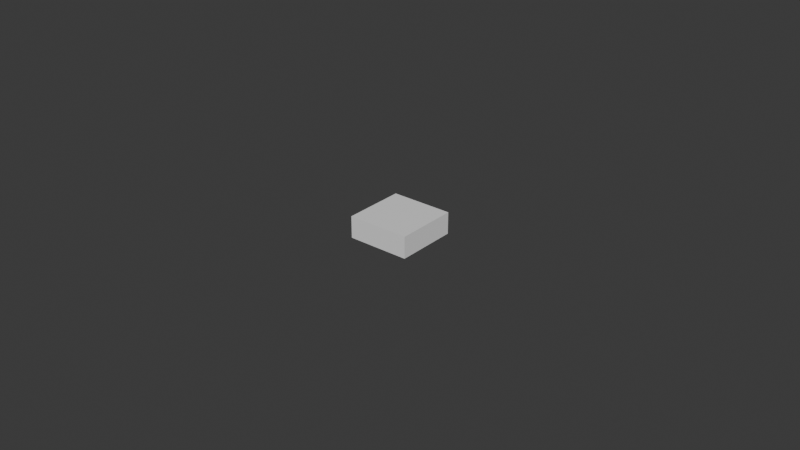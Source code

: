 # Source: magnet-test.blend  (saved by Blender 4.4.32; exported with 4.5.12 LTS)
import bpy
from mathutils import Matrix  # noqa: F401  (used for matrix-valued properties, if any)

bpy.ops.wm.read_factory_settings(use_empty=True)
scene = bpy.context.scene
scene.name = 'Scene'

# ---- collections
col_collection = bpy.data.collections.new('Collection'); scene.collection.children.link(col_collection)

# ---- world
world_world = bpy.data.worlds.new('World'); scene.world = world_world
world_world.use_nodes = True; world_world.node_tree.nodes.clear()
_N = world_world.node_tree.nodes; _L = world_world.node_tree.links
n0 = _N.new('ShaderNodeOutputWorld'); n0.name = 'World Output'; n0.location = (300, 300)
n1 = _N.new('ShaderNodeBackground'); n1.name = 'Background'; n1.location = (10, 300)
n1.inputs[0].default_value = (0.05088, 0.05088, 0.05088, 1.0)
_L.new(n1.outputs[0], n0.inputs[0])
n0.is_active_output = True
world_world.color = (0.05088, 0.05088, 0.05088)
world_world.sun_shadow_jitter_overblur = 0.0

# ---- meshes
me_plane = bpy.data.meshes.new('Plane')
me_plane.from_pydata([(-0.99, -0.9823, 0.0008), (-0.9907, -0.9824, 0.0008), (-0.9915, -0.9825, 0.0008), (-0.9922, -0.9827, 0.0008), (-0.9929, -0.9829, 0.0008), (-0.9936, -0.9833, 0.0008), (-0.9943, -0.9836, 0.0008), (-0.9949, -0.9841, 0.0008), (-0.9954, -0.9846, 0.0008), (-0.9959, -0.9851, 0.0008), (-0.9964, -0.9857, 0.0008), (-0.9967, -0.9864, 0.0008), (-0.9971, -0.9871, 0.0008), (-0.9973, -0.9878, 0.0008), (-0.9975, -0.9885, 0.0008), (-0.9976, -0.9893, 0.0008), (-0.9977, -0.99, 0.0008), (-0.9976, -0.9907, 0.0008), (-0.9975, -0.9915, 0.0008), (-0.9973, -0.9922, 0.0008), (-0.9971, -0.9929, 0.0008), (-0.9967, -0.9936, 0.0008), (-0.9964, -0.9943, 0.0008), (-0.9959, -0.9949, 0.0008), (-0.9954, -0.9954, 0.0008), (-0.9949, -0.9959, 0.0008), (-0.9943, -0.9964, 0.0008), (-0.9936, -0.9967, 0.0008), (-0.9929, -0.9971, 0.0008), (-0.9922, -0.9973, 0.0008), (-0.9915, -0.9975, 0.0008), (-0.9907, -0.9976, 0.0008), (-0.99, -0.9977, 0.0008), (-0.9893, -0.9976, 0.0008), (-0.9885, -0.9975, 0.0008), (-0.9878, -0.9973, 0.0008), (-0.9871, -0.9971, 0.0008), (-0.9864, -0.9967, 0.0008), (-0.9857, -0.9964, 0.0008), (-0.9851, -0.9959, 0.0008), (-0.9846, -0.9954, 0.0008), (-0.9841, -0.9949, 0.0008), (-0.9836, -0.9943, 0.0008), (-0.9833, -0.9936, 0.0008), (-0.9829, -0.9929, 0.0008), (-0.9827, -0.9922, 0.0008), (-0.9825, -0.9915, 0.0008), (-0.9824, -0.9907, 0.0008), (-0.9823, -0.99, 0.0008), (-0.9824, -0.9893, 0.0008), (-0.9825, -0.9885, 0.0008), (-0.9827, -0.9878, 0.0008), (-0.9829, -0.9871, 0.0008), (-0.9833, -0.9864, 0.0008), (-0.9836, -0.9857, 0.0008), (-0.9841, -0.9851, 0.0008), (-0.9846, -0.9846, 0.0008), (-0.9851, -0.9841, 0.0008), (-0.9857, -0.9836, 0.0008), (-0.9864, -0.9833, 0.0008), (-0.9871, -0.9829, 0.0008), (-0.9878, -0.9827, 0.0008), (-0.9885, -0.9825, 0.0008), (-0.9893, -0.9824, 0.0008), (-0.9907, -0.9824, 0.004), (-0.99, -0.9823, 0.004), (-0.9915, -0.9825, 0.004), (-0.9922, -0.9827, 0.004), (-0.9929, -0.9829, 0.004), (-0.9936, -0.9833, 0.004), (-0.9943, -0.9836, 0.004), (-0.9949, -0.9841, 0.004), (-0.9954, -0.9846, 0.004), (-0.9959, -0.9851, 0.004), (-0.9964, -0.9857, 0.004), (-0.9967, -0.9864, 0.004), (-0.9971, -0.9871, 0.004), (-0.9973, -0.9878, 0.004), (-0.9975, -0.9885, 0.004), (-0.9976, -0.9893, 0.004), (-0.9977, -0.99, 0.004), (-0.9976, -0.9907, 0.004), (-0.9975, -0.9915, 0.004), (-0.9973, -0.9922, 0.004), (-0.9971, -0.9929, 0.004), (-0.9967, -0.9936, 0.004), (-0.9964, -0.9943, 0.004), (-0.9959, -0.9949, 0.004), (-0.9954, -0.9954, 0.004), (-0.9949, -0.9959, 0.004), (-0.9943, -0.9964, 0.004), (-0.9936, -0.9967, 0.004), (-0.9929, -0.9971, 0.004), (-0.9922, -0.9973, 0.004), (-0.9915, -0.9975, 0.004), (-0.9907, -0.9976, 0.004), (-0.99, -0.9977, 0.004), (-0.9893, -0.9976, 0.004), (-0.9885, -0.9975, 0.004), (-0.9878, -0.9973, 0.004), (-0.9871, -0.9971, 0.004), (-0.9864, -0.9967, 0.004), (-0.9857, -0.9964, 0.004), (-0.9851, -0.9959, 0.004), (-0.9846, -0.9954, 0.004), (-0.9841, -0.9949, 0.004), (-0.9836, -0.9943, 0.004), (-0.9833, -0.9936, 0.004), (-0.9829, -0.9929, 0.004), (-0.9827, -0.9922, 0.004), (-0.9825, -0.9915, 0.004), (-0.9824, -0.9907, 0.004), (-0.9823, -0.99, 0.004), (-0.9824, -0.9893, 0.004), (-0.9825, -0.9885, 0.004), (-0.9827, -0.9878, 0.004), (-0.9829, -0.9871, 0.004), (-0.9833, -0.9864, 0.004), (-0.9836, -0.9857, 0.004), (-0.9841, -0.9851, 0.004), (-0.9846, -0.9846, 0.004), (-0.9851, -0.9841, 0.004), (-0.9857, -0.9836, 0.004), (-0.9864, -0.9833, 0.004), (-0.9871, -0.9829, 0.004), (-0.9878, -0.9827, 0.004), (-0.9885, -0.9825, 0.004), (-0.9893, -0.9824, 0.004), (-1.0, -1.0, 0.0), (-0.98, -1.0, 0.0), (-1.0, -0.98, 0.0), (-0.98, -0.98, 0.0), (-1.0, -0.98, 0.007), (-1.0, -1.0, 0.007), (-0.98, -1.0, 0.007), (-0.98, -0.98, 0.007)], [], [(1, 2, 3, 4, 5, 6, 7, 8, 9, 10, 11, 12, 13, 14, 15, 16, 17, 18, 19, 20, 21, 22, 23, 24, 25, 26, 27, 28, 29, 30, 31, 32, 33, 34, 35, 36, 37, 38, 39, 40, 41, 42, 43, 44, 45, 46, 47, 48, 49, 50, 51, 52, 53, 54, 55, 56, 57, 58, 59, 60, 61, 62, 63, 0), (64, 65, 127, 126, 125, 124, 123, 122, 121, 120, 119, 118, 117, 116, 115, 114, 113, 112, 111, 110, 109, 108, 107, 106, 105, 104, 103, 102, 101, 100, 99, 98, 97, 96, 95, 94, 93, 92, 91, 90, 89, 88, 87, 86, 85, 84, 83, 82, 81, 80, 79, 78, 77, 76, 75, 74, 73, 72, 71, 70, 69, 68, 67, 66), (48, 112, 113, 49), (22, 86, 87, 23), (49, 113, 114, 50), (23, 87, 88, 24), (50, 114, 115, 51), (24, 88, 89, 25), (51, 115, 116, 52), (25, 89, 90, 26), (52, 116, 117, 53), (26, 90, 91, 27), (0, 65, 64, 1), (53, 117, 118, 54), (27, 91, 92, 28), (1, 64, 66, 2), (54, 118, 119, 55), (28, 92, 93, 29), (2, 66, 67, 3), (55, 119, 120, 56), (29, 93, 94, 30), (3, 67, 68, 4), (56, 120, 121, 57), (30, 94, 95, 31), (4, 68, 69, 5), (57, 121, 122, 58), (31, 95, 96, 32), (5, 69, 70, 6), (58, 122, 123, 59), (32, 96, 97, 33), (6, 70, 71, 7), (59, 123, 124, 60), (33, 97, 98, 34), (7, 71, 72, 8), (60, 124, 125, 61), (34, 98, 99, 35), (8, 72, 73, 9), (61, 125, 126, 62), (35, 99, 100, 36), (9, 73, 74, 10), (62, 126, 127, 63), (36, 100, 101, 37), (10, 74, 75, 11), (63, 127, 65, 0), (37, 101, 102, 38), (11, 75, 76, 12), (38, 102, 103, 39), (12, 76, 77, 13), (39, 103, 104, 40), (13, 77, 78, 14), (40, 104, 105, 41), (14, 78, 79, 15), (41, 105, 106, 42), (15, 79, 80, 16), (42, 106, 107, 43), (16, 80, 81, 17), (43, 107, 108, 44), (17, 81, 82, 18), (44, 108, 109, 45), (18, 82, 83, 19), (45, 109, 110, 46), (19, 83, 84, 20), (46, 110, 111, 47), (20, 84, 85, 21), (47, 111, 112, 48), (21, 85, 86, 22), (128, 130, 131, 129), (133, 134, 135, 132), (131, 130, 132, 135), (128, 129, 134, 133), (129, 131, 135, 134), (130, 128, 133, 132)])
_uv = me_plane.uv_layers.new(name='UVMap')
_uv.uv.foreach_set('vector', [0.0, 0.0, 0.0, 0.0, 0.0, 0.0, 0.0, 0.0, 0.0, 0.0, 0.0, 0.0, 0.0, 0.0, 0.0, 0.0, 0.0, 0.0, 0.0, 0.0, 0.0, 0.0, 0.0, 0.0, 0.0, 0.0, 0.0, 0.0, 0.0, 0.0, 0.0, 0.0, 0.0, 0.0, 0.0, 0.0, 0.0, 0.0, 0.0, 0.0, 0.0, 0.0, 0.0, 0.0, 0.0, 0.0, 0.0, 0.0, 0.0, 0.0, 0.0, 0.0, 0.0, 0.0, 0.0, 0.0, 0.0, 0.0, 0.0, 0.0, 0.0, 0.0, 0.0, 0.0, 0.0, 0.0, 0.0, 0.0, 0.0, 0.0, 0.0, 0.0, 0.0, 0.0, 0.0, 0.0, 0.0, 0.0, 0.0, 0.0, 0.0, 0.0, 0.0, 0.0, 0.0, 0.0, 0.0, 0.0, 0.0, 0.0, 0.0, 0.0, 0.0, 0.0, 0.0, 0.0, 0.0, 0.0, 0.0, 0.0, 0.0, 0.0, 0.0, 0.0, 0.0, 0.0, 0.0, 0.0, 0.0, 0.0, 0.0, 0.0, 0.0, 0.0, 0.0, 0.0, 0.0, 0.0, 0.0, 0.0, 0.0, 0.0, 0.0, 0.0, 0.0, 0.0, 0.0, 0.0, 0.0, 0.0, 0.0, 0.0, 0.0, 0.0, 0.0, 0.0, 0.0, 0.0, 0.0, 0.0, 0.0, 0.0, 0.0, 0.0, 0.0, 0.0, 0.0, 0.0, 0.0, 0.0, 0.0, 0.0, 0.0, 0.0, 0.0, 0.0, 0.0, 0.0, 0.0, 0.0, 0.0, 0.0, 0.0, 0.0, 0.0, 0.0, 0.0, 0.0, 0.0, 0.0, 0.0, 0.0, 0.0, 0.0, 0.0, 0.0, 0.0, 0.0, 0.0, 0.0, 0.0, 0.0, 0.0, 0.0, 0.0, 0.0, 0.0, 0.0, 0.0, 0.0, 0.0, 0.0, 0.0, 0.0, 0.0, 0.0, 0.0, 0.0, 0.0, 0.0, 0.0, 0.0, 0.0, 0.0, 0.0, 0.0, 0.0, 0.0, 0.0, 0.0, 0.0, 0.0, 0.0, 0.0, 0.0, 0.0, 0.0, 0.0, 0.0, 0.0, 0.0, 0.0, 0.0, 0.0, 0.0, 0.0, 0.0, 0.0, 0.0, 0.0, 0.0, 0.0, 0.0, 0.0, 0.0, 0.0, 0.0, 0.0, 0.0, 0.0, 0.0, 0.0, 0.0, 0.0, 0.0, 0.0, 0.0, 0.0, 0.0, 0.0, 0.0, 0.0, 0.0, 0.0, 0.0, 0.0, 0.0, 0.0, 0.0, 0.0, 0.0, 0.0, 0.0, 0.0, 0.0, 0.0, 0.0, 0.0, 0.0, 0.0, 0.0, 0.0, 0.0, 0.0, 0.0, 0.0, 0.0, 0.0, 0.0, 0.0, 0.0, 0.0, 0.0, 0.0, 0.0, 0.0, 0.0, 0.0, 0.0, 0.0, 0.0, 0.0, 0.0, 0.0, 0.0, 0.0, 0.0, 0.0, 0.0, 0.0, 0.0, 0.0, 0.0, 0.0, 0.0, 0.0, 0.0, 0.0, 0.0, 0.0, 0.0, 0.0, 0.0, 0.0, 0.0, 0.0, 0.0, 0.0, 0.0, 0.0, 0.0, 0.0, 0.0, 0.0, 0.0, 0.0, 0.0, 0.0, 0.0, 0.0, 0.0, 0.0, 0.0, 0.0, 0.0, 0.0, 0.0, 0.0, 0.0, 0.0, 0.0, 0.0, 0.0, 0.0, 0.0, 0.0, 0.0, 0.0, 0.0, 0.0, 0.0, 0.0, 0.0, 0.0, 0.0, 0.0, 0.0, 0.0, 0.0, 0.0, 0.0, 0.0, 0.0, 0.0, 0.0, 0.0, 0.0, 0.0, 0.0, 0.0, 0.0, 0.0, 0.0, 0.0, 0.0, 0.0, 0.0, 0.0, 0.0, 0.0, 0.0, 0.0, 0.0, 0.0, 0.0, 0.0, 0.0, 0.0, 0.0, 0.0, 0.0, 0.0, 0.0, 0.0, 0.0, 0.0, 0.0, 0.0, 0.0, 0.0, 0.0, 0.0, 0.0, 0.0, 0.0, 0.0, 0.0, 0.0, 0.0, 0.0, 0.0, 0.0, 0.0, 0.0, 0.0, 0.0, 0.0, 0.0, 0.0, 0.0, 0.0, 0.0, 0.0, 0.0, 0.0, 0.0, 0.0, 0.0, 0.0, 0.0, 0.0, 0.0, 0.0, 0.0, 0.0, 0.0, 0.0, 0.0, 0.0, 0.0, 0.0, 0.0, 0.0, 0.0, 0.0, 0.0, 0.0, 0.0, 0.0, 0.0, 0.0, 0.0, 0.0, 0.0, 0.0, 0.0, 0.0, 0.0, 0.0, 0.0, 0.0, 0.0, 0.0, 0.0, 0.0, 0.0, 0.0, 0.0, 0.0, 0.0, 0.0, 0.0, 0.0, 0.0, 0.0, 0.0, 0.0, 0.0, 0.0, 0.0, 0.0, 0.0, 0.0, 0.0, 0.0, 0.0, 0.0, 0.0, 0.0, 0.0, 0.0, 0.0, 0.0, 0.0, 0.0, 0.0, 0.0, 0.0, 0.0, 0.0, 0.0, 0.0, 0.0, 0.0, 0.0, 0.0, 0.0, 0.0, 0.0, 0.0, 0.0, 0.0, 0.0, 0.0, 0.0, 0.0, 0.0, 0.0, 0.0, 0.0, 0.0, 0.0, 0.0, 0.0, 0.0, 0.0, 0.0, 0.0, 0.0, 0.0, 0.0, 0.0, 0.0, 0.0, 0.0, 0.0, 0.0, 0.0, 0.0, 0.0, 0.0, 0.0, 0.0, 0.0, 0.0, 0.0, 0.0, 0.0, 0.0, 0.0, 0.0, 0.0, 0.0, 0.0, 0.0, 0.0, 0.0, 0.0, 0.0, 0.0, 0.0, 0.0, 0.0, 0.0, 0.0, 0.0, 0.0, 0.0, 0.0, 0.0, 0.0, 0.0, 0.0, 0.0, 0.0, 0.0, 0.0, 0.0, 0.0, 0.0, 0.0, 0.0, 0.0, 0.0, 0.0, 0.0, 0.0, 0.0, 0.0, 0.0, 0.0, 0.0, 0.0, 0.0, 0.0, 0.0, 0.0, 0.0, 0.0, 0.0, 0.0, 0.0, 0.0, 0.0, 0.0, 0.0, 0.0, 0.0, 0.0, 0.0, 0.0, 0.0, 0.0, 0.0, 0.0, 0.0, 0.0, 0.0, 0.0, 0.0, 0.0, 0.0, 0.0, 0.0, 0.0, 0.0, 0.0, 0.0, 0.0, 0.0, 0.0, 0.0, 0.0, 0.0, 0.0, 0.0, 0.0, 0.0, 0.0, 0.0, 0.0, 0.0, 0.0, 0.0, 0.0, 0.0, 0.0, 0.0, 0.0, 0.0, 0.0, 0.0, 0.0, 0.0, 0.0, 0.0, 0.0, 0.0, 0.0, 0.0, 0.0, 0.0, 0.0, 0.0, 0.0, 0.0, 0.0, 0.0, 0.0, 0.0, 0.0, 0.0, 0.0, 0.0, 0.0, 0.0, 0.0, 0.0, 0.0, 0.0, 0.0, 0.0, 0.0, 0.0, 0.0, 0.0, 0.0, 0.0, 0.0, 0.0, 0.0, 0.0, 0.0, 0.0, 0.0, 0.0, 0.0, 0.0, 0.0, 0.0, 0.0, 0.0, 0.0, 0.0, 0.0, 0.0, 0.0, 0.0, 0.0, 0.0, 0.0, 0.0, 0.0, 0.0, 0.0, 0.0, 0.0, 0.0, 0.0, 0.0, 0.0, 0.0, 0.0, 0.0, 0.0, 0.0, 0.0, 0.0, 0.0, 0.0, 0.0, 0.0, 0.0, 0.0, 0.0, 0.0, 0.0, 0.0, 0.0, 0.0, 0.0, 0.0, 0.0, 0.0, 0.0, 0.0, 0.0, 0.0, 0.0, 0.0, 0.0, 0.0, 0.0, 0.0, 0.0, 0.0, 0.0, 0.0, 0.0, 0.0, 0.0, 0.0, 0.0, 0.0, 0.0, 0.0, 0.0, 0.0, 0.0, 0.0, 0.0, 1.0, 1.0, 1.0, 1.0, 0.0, 0.0, 0.0, 1.0, 0.0, 1.0, 1.0, 0.0, 1.0, 1.0, 1.0, 0.0, 1.0, 0.0, 1.0, 1.0, 1.0, 0.0, 0.0, 1.0, 0.0, 1.0, 0.0, 0.0, 0.0, 1.0, 0.0, 1.0, 1.0, 1.0, 1.0, 1.0, 0.0, 0.0, 1.0, 0.0, 0.0, 0.0, 0.0, 0.0, 1.0])
me_plane.update()
me_circle_001 = bpy.data.meshes.new('Circle.001')
me_circle_001.from_pydata([(0.0, 0.00765, 0.0), (-0.0007498, 0.007613, 0.0), (-0.001492, 0.007503, 0.0), (-0.002221, 0.007321, 0.0), (-0.002928, 0.007068, 0.0), (-0.003606, 0.006747, 0.0), (-0.00425, 0.006361, 0.0), (-0.004853, 0.005914, 0.0), (-0.005409, 0.005409, 0.0), (-0.005914, 0.004853, 0.0), (-0.006361, 0.00425, 0.0), (-0.006747, 0.003606, 0.0), (-0.007068, 0.002928, 0.0), (-0.007321, 0.002221, 0.0), (-0.007503, 0.001492, 0.0), (-0.007613, 0.0007498, 0.0), (-0.00765, 0.0, 0.0), (-0.007613, -0.0007498, 0.0), (-0.007503, -0.001492, 0.0), (-0.007321, -0.002221, 0.0), (-0.007068, -0.002928, 0.0), (-0.006747, -0.003606, 0.0), (-0.006361, -0.00425, 0.0), (-0.005914, -0.004853, 0.0), (-0.005409, -0.005409, 0.0), (-0.004853, -0.005914, 0.0), (-0.00425, -0.006361, 0.0), (-0.003606, -0.006747, 0.0), (-0.002928, -0.007068, 0.0), (-0.002221, -0.007321, 0.0), (-0.001492, -0.007503, 0.0), (-0.0007498, -0.007613, 0.0), (0.0, -0.00765, 0.0), (0.0007498, -0.007613, 0.0), (0.001492, -0.007503, 0.0), (0.002221, -0.007321, 0.0), (0.002928, -0.007068, 0.0), (0.003606, -0.006747, 0.0), (0.00425, -0.006361, 0.0), (0.004853, -0.005914, 0.0), (0.005409, -0.005409, 0.0), (0.005914, -0.004853, 0.0), (0.006361, -0.00425, 0.0), (0.006747, -0.003606, 0.0), (0.007068, -0.002928, 0.0), (0.007321, -0.002221, 0.0), (0.007503, -0.001492, 0.0), (0.007613, -0.0007498, 0.0), (0.00765, 0.0, 0.0), (0.007613, 0.0007498, 0.0), (0.007503, 0.001492, 0.0), (0.007321, 0.002221, 0.0), (0.007068, 0.002928, 0.0), (0.006747, 0.003606, 0.0), (0.006361, 0.00425, 0.0), (0.005914, 0.004853, 0.0), (0.005409, 0.005409, 0.0), (0.004853, 0.005914, 0.0), (0.00425, 0.006361, 0.0), (0.003606, 0.006747, 0.0), (0.002928, 0.007068, 0.0), (0.002221, 0.007321, 0.0), (0.001492, 0.007503, 0.0), (0.0007498, 0.007613, 0.0), (-0.0007498, 0.007613, 0.0032), (0.0, 0.00765, 0.0032), (-0.001492, 0.007503, 0.0032), (-0.002221, 0.007321, 0.0032), (-0.002928, 0.007068, 0.0032), (-0.003606, 0.006747, 0.0032), (-0.00425, 0.006361, 0.0032), (-0.004853, 0.005914, 0.0032), (-0.005409, 0.005409, 0.0032), (-0.005914, 0.004853, 0.0032), (-0.006361, 0.00425, 0.0032), (-0.006747, 0.003606, 0.0032), (-0.007068, 0.002928, 0.0032), (-0.007321, 0.002221, 0.0032), (-0.007503, 0.001492, 0.0032), (-0.007613, 0.0007498, 0.0032), (-0.00765, 0.0, 0.0032), (-0.007613, -0.0007498, 0.0032), (-0.007503, -0.001492, 0.0032), (-0.007321, -0.002221, 0.0032), (-0.007068, -0.002928, 0.0032), (-0.006747, -0.003606, 0.0032), (-0.006361, -0.00425, 0.0032), (-0.005914, -0.004853, 0.0032), (-0.005409, -0.005409, 0.0032), (-0.004853, -0.005914, 0.0032), (-0.00425, -0.006361, 0.0032), (-0.003606, -0.006747, 0.0032), (-0.002928, -0.007068, 0.0032), (-0.002221, -0.007321, 0.0032), (-0.001492, -0.007503, 0.0032), (-0.0007498, -0.007613, 0.0032), (0.0, -0.00765, 0.0032), (0.0007498, -0.007613, 0.0032), (0.001492, -0.007503, 0.0032), (0.002221, -0.007321, 0.0032), (0.002928, -0.007068, 0.0032), (0.003606, -0.006747, 0.0032), (0.00425, -0.006361, 0.0032), (0.004853, -0.005914, 0.0032), (0.005409, -0.005409, 0.0032), (0.005914, -0.004853, 0.0032), (0.006361, -0.00425, 0.0032), (0.006747, -0.003606, 0.0032), (0.007068, -0.002928, 0.0032), (0.007321, -0.002221, 0.0032), (0.007503, -0.001492, 0.0032), (0.007613, -0.0007498, 0.0032), (0.00765, 0.0, 0.0032), (0.007613, 0.0007498, 0.0032), (0.007503, 0.001492, 0.0032), (0.007321, 0.002221, 0.0032), (0.007068, 0.002928, 0.0032), (0.006747, 0.003606, 0.0032), (0.006361, 0.00425, 0.0032), (0.005914, 0.004853, 0.0032), (0.005409, 0.005409, 0.0032), (0.004853, 0.005914, 0.0032), (0.00425, 0.006361, 0.0032), (0.003606, 0.006747, 0.0032), (0.002928, 0.007068, 0.0032), (0.002221, 0.007321, 0.0032), (0.001492, 0.007503, 0.0032), (0.0007498, 0.007613, 0.0032)], [], [(1, 0, 63, 62, 61, 60, 59, 58, 57, 56, 55, 54, 53, 52, 51, 50, 49, 48, 47, 46, 45, 44, 43, 42, 41, 40, 39, 38, 37, 36, 35, 34, 33, 32, 31, 30, 29, 28, 27, 26, 25, 24, 23, 22, 21, 20, 19, 18, 17, 16, 15, 14, 13, 12, 11, 10, 9, 8, 7, 6, 5, 4, 3, 2), (64, 66, 67, 68, 69, 70, 71, 72, 73, 74, 75, 76, 77, 78, 79, 80, 81, 82, 83, 84, 85, 86, 87, 88, 89, 90, 91, 92, 93, 94, 95, 96, 97, 98, 99, 100, 101, 102, 103, 104, 105, 106, 107, 108, 109, 110, 111, 112, 113, 114, 115, 116, 117, 118, 119, 120, 121, 122, 123, 124, 125, 126, 127, 65), (48, 49, 113, 112), (22, 23, 87, 86), (49, 50, 114, 113), (23, 24, 88, 87), (50, 51, 115, 114), (24, 25, 89, 88), (51, 52, 116, 115), (25, 26, 90, 89), (52, 53, 117, 116), (26, 27, 91, 90), (0, 1, 64, 65), (53, 54, 118, 117), (27, 28, 92, 91), (1, 2, 66, 64), (54, 55, 119, 118), (28, 29, 93, 92), (2, 3, 67, 66), (55, 56, 120, 119), (29, 30, 94, 93), (3, 4, 68, 67), (56, 57, 121, 120), (30, 31, 95, 94), (4, 5, 69, 68), (57, 58, 122, 121), (31, 32, 96, 95), (5, 6, 70, 69), (58, 59, 123, 122), (32, 33, 97, 96), (6, 7, 71, 70), (59, 60, 124, 123), (33, 34, 98, 97), (7, 8, 72, 71), (60, 61, 125, 124), (34, 35, 99, 98), (8, 9, 73, 72), (61, 62, 126, 125), (35, 36, 100, 99), (9, 10, 74, 73), (62, 63, 127, 126), (36, 37, 101, 100), (10, 11, 75, 74), (63, 0, 65, 127), (37, 38, 102, 101), (11, 12, 76, 75), (38, 39, 103, 102), (12, 13, 77, 76), (39, 40, 104, 103), (13, 14, 78, 77), (40, 41, 105, 104), (14, 15, 79, 78), (41, 42, 106, 105), (15, 16, 80, 79), (42, 43, 107, 106), (16, 17, 81, 80), (43, 44, 108, 107), (17, 18, 82, 81), (44, 45, 109, 108), (18, 19, 83, 82), (45, 46, 110, 109), (19, 20, 84, 83), (46, 47, 111, 110), (20, 21, 85, 84), (47, 48, 112, 111), (21, 22, 86, 85)])
_uv = me_circle_001.uv_layers.new(name='UVMap')
_uv.uv.foreach_set('vector', [0.0, 0.0, 0.0, 0.0, 0.0, 0.0, 0.0, 0.0, 0.0, 0.0, 0.0, 0.0, 0.0, 0.0, 0.0, 0.0, 0.0, 0.0, 0.0, 0.0, 0.0, 0.0, 0.0, 0.0, 0.0, 0.0, 0.0, 0.0, 0.0, 0.0, 0.0, 0.0, 0.0, 0.0, 0.0, 0.0, 0.0, 0.0, 0.0, 0.0, 0.0, 0.0, 0.0, 0.0, 0.0, 0.0, 0.0, 0.0, 0.0, 0.0, 0.0, 0.0, 0.0, 0.0, 0.0, 0.0, 0.0, 0.0, 0.0, 0.0, 0.0, 0.0, 0.0, 0.0, 0.0, 0.0, 0.0, 0.0, 0.0, 0.0, 0.0, 0.0, 0.0, 0.0, 0.0, 0.0, 0.0, 0.0, 0.0, 0.0, 0.0, 0.0, 0.0, 0.0, 0.0, 0.0, 0.0, 0.0, 0.0, 0.0, 0.0, 0.0, 0.0, 0.0, 0.0, 0.0, 0.0, 0.0, 0.0, 0.0, 0.0, 0.0, 0.0, 0.0, 0.0, 0.0, 0.0, 0.0, 0.0, 0.0, 0.0, 0.0, 0.0, 0.0, 0.0, 0.0, 0.0, 0.0, 0.0, 0.0, 0.0, 0.0, 0.0, 0.0, 0.0, 0.0, 0.0, 0.0, 0.0, 0.0, 0.0, 0.0, 0.0, 0.0, 0.0, 0.0, 0.0, 0.0, 0.0, 0.0, 0.0, 0.0, 0.0, 0.0, 0.0, 0.0, 0.0, 0.0, 0.0, 0.0, 0.0, 0.0, 0.0, 0.0, 0.0, 0.0, 0.0, 0.0, 0.0, 0.0, 0.0, 0.0, 0.0, 0.0, 0.0, 0.0, 0.0, 0.0, 0.0, 0.0, 0.0, 0.0, 0.0, 0.0, 0.0, 0.0, 0.0, 0.0, 0.0, 0.0, 0.0, 0.0, 0.0, 0.0, 0.0, 0.0, 0.0, 0.0, 0.0, 0.0, 0.0, 0.0, 0.0, 0.0, 0.0, 0.0, 0.0, 0.0, 0.0, 0.0, 0.0, 0.0, 0.0, 0.0, 0.0, 0.0, 0.0, 0.0, 0.0, 0.0, 0.0, 0.0, 0.0, 0.0, 0.0, 0.0, 0.0, 0.0, 0.0, 0.0, 0.0, 0.0, 0.0, 0.0, 0.0, 0.0, 0.0, 0.0, 0.0, 0.0, 0.0, 0.0, 0.0, 0.0, 0.0, 0.0, 0.0, 0.0, 0.0, 0.0, 0.0, 0.0, 0.0, 0.0, 0.0, 0.0, 0.0, 0.0, 0.0, 0.0, 0.0, 0.0, 0.0, 0.0, 0.0, 0.0, 0.0, 0.0, 0.0, 0.0, 0.0, 0.0, 0.0, 0.0, 0.0, 0.0, 0.0, 0.0, 0.0, 0.0, 0.0, 0.0, 0.0, 0.0, 0.0, 0.0, 0.0, 0.0, 0.0, 0.0, 0.0, 0.0, 0.0, 0.0, 0.0, 0.0, 0.0, 0.0, 0.0, 0.0, 0.0, 0.0, 0.0, 0.0, 0.0, 0.0, 0.0, 0.0, 0.0, 0.0, 0.0, 0.0, 0.0, 0.0, 0.0, 0.0, 0.0, 0.0, 0.0, 0.0, 0.0, 0.0, 0.0, 0.0, 0.0, 0.0, 0.0, 0.0, 0.0, 0.0, 0.0, 0.0, 0.0, 0.0, 0.0, 0.0, 0.0, 0.0, 0.0, 0.0, 0.0, 0.0, 0.0, 0.0, 0.0, 0.0, 0.0, 0.0, 0.0, 0.0, 0.0, 0.0, 0.0, 0.0, 0.0, 0.0, 0.0, 0.0, 0.0, 0.0, 0.0, 0.0, 0.0, 0.0, 0.0, 0.0, 0.0, 0.0, 0.0, 0.0, 0.0, 0.0, 0.0, 0.0, 0.0, 0.0, 0.0, 0.0, 0.0, 0.0, 0.0, 0.0, 0.0, 0.0, 0.0, 0.0, 0.0, 0.0, 0.0, 0.0, 0.0, 0.0, 0.0, 0.0, 0.0, 0.0, 0.0, 0.0, 0.0, 0.0, 0.0, 0.0, 0.0, 0.0, 0.0, 0.0, 0.0, 0.0, 0.0, 0.0, 0.0, 0.0, 0.0, 0.0, 0.0, 0.0, 0.0, 0.0, 0.0, 0.0, 0.0, 0.0, 0.0, 0.0, 0.0, 0.0, 0.0, 0.0, 0.0, 0.0, 0.0, 0.0, 0.0, 0.0, 0.0, 0.0, 0.0, 0.0, 0.0, 0.0, 0.0, 0.0, 0.0, 0.0, 0.0, 0.0, 0.0, 0.0, 0.0, 0.0, 0.0, 0.0, 0.0, 0.0, 0.0, 0.0, 0.0, 0.0, 0.0, 0.0, 0.0, 0.0, 0.0, 0.0, 0.0, 0.0, 0.0, 0.0, 0.0, 0.0, 0.0, 0.0, 0.0, 0.0, 0.0, 0.0, 0.0, 0.0, 0.0, 0.0, 0.0, 0.0, 0.0, 0.0, 0.0, 0.0, 0.0, 0.0, 0.0, 0.0, 0.0, 0.0, 0.0, 0.0, 0.0, 0.0, 0.0, 0.0, 0.0, 0.0, 0.0, 0.0, 0.0, 0.0, 0.0, 0.0, 0.0, 0.0, 0.0, 0.0, 0.0, 0.0, 0.0, 0.0, 0.0, 0.0, 0.0, 0.0, 0.0, 0.0, 0.0, 0.0, 0.0, 0.0, 0.0, 0.0, 0.0, 0.0, 0.0, 0.0, 0.0, 0.0, 0.0, 0.0, 0.0, 0.0, 0.0, 0.0, 0.0, 0.0, 0.0, 0.0, 0.0, 0.0, 0.0, 0.0, 0.0, 0.0, 0.0, 0.0, 0.0, 0.0, 0.0, 0.0, 0.0, 0.0, 0.0, 0.0, 0.0, 0.0, 0.0, 0.0, 0.0, 0.0, 0.0, 0.0, 0.0, 0.0, 0.0, 0.0, 0.0, 0.0, 0.0, 0.0, 0.0, 0.0, 0.0, 0.0, 0.0, 0.0, 0.0, 0.0, 0.0, 0.0, 0.0, 0.0, 0.0, 0.0, 0.0, 0.0, 0.0, 0.0, 0.0, 0.0, 0.0, 0.0, 0.0, 0.0, 0.0, 0.0, 0.0, 0.0, 0.0, 0.0, 0.0, 0.0, 0.0, 0.0, 0.0, 0.0, 0.0, 0.0, 0.0, 0.0, 0.0, 0.0, 0.0, 0.0, 0.0, 0.0, 0.0, 0.0, 0.0, 0.0, 0.0, 0.0, 0.0, 0.0, 0.0, 0.0, 0.0, 0.0, 0.0, 0.0, 0.0, 0.0, 0.0, 0.0, 0.0, 0.0, 0.0, 0.0, 0.0, 0.0, 0.0, 0.0, 0.0, 0.0, 0.0, 0.0, 0.0, 0.0, 0.0, 0.0, 0.0, 0.0, 0.0, 0.0, 0.0, 0.0, 0.0, 0.0, 0.0, 0.0, 0.0, 0.0, 0.0, 0.0, 0.0, 0.0, 0.0, 0.0, 0.0, 0.0, 0.0, 0.0, 0.0, 0.0, 0.0, 0.0, 0.0, 0.0, 0.0, 0.0, 0.0, 0.0, 0.0, 0.0, 0.0, 0.0, 0.0, 0.0, 0.0, 0.0, 0.0, 0.0, 0.0, 0.0, 0.0, 0.0, 0.0, 0.0, 0.0, 0.0, 0.0, 0.0, 0.0, 0.0, 0.0, 0.0, 0.0, 0.0, 0.0, 0.0, 0.0, 0.0, 0.0, 0.0, 0.0, 0.0, 0.0, 0.0, 0.0, 0.0, 0.0, 0.0, 0.0, 0.0, 0.0, 0.0, 0.0, 0.0, 0.0, 0.0, 0.0, 0.0, 0.0, 0.0, 0.0, 0.0, 0.0, 0.0, 0.0, 0.0, 0.0, 0.0, 0.0, 0.0, 0.0, 0.0, 0.0, 0.0, 0.0, 0.0, 0.0, 0.0, 0.0, 0.0, 0.0, 0.0, 0.0, 0.0, 0.0, 0.0, 0.0, 0.0, 0.0, 0.0, 0.0, 0.0, 0.0, 0.0, 0.0, 0.0, 0.0, 0.0, 0.0, 0.0])
me_circle_001.update()

# ---- objects
ob_plane = bpy.data.objects.new('Plane', me_plane)
ob_circle = bpy.data.objects.new('Circle', me_circle_001)

# ---- transforms, parenting, visibility, modifiers, constraints
ob_plane.location = (1.0, 1.0, 0.0)
ob_circle.location = (0.01, 0.01, 0.0008)

# ---- collection membership
col_collection.objects.link(ob_plane)
col_collection.objects.link(ob_circle)

# ---- scene / render settings (as saved in the file)
scene.frame_start = 1; scene.frame_end = 250; scene.frame_set(1)
scene.render.engine = 'BLENDER_EEVEE_NEXT'
bpy.context.view_layer.update()

# ---- added for rendering (the .blend has no active camera and no usable light): camera, sun
cam_auto = bpy.data.cameras.new('AutoCamera')
cam_auto.lens = 50.0
cam_auto.sensor_width = 36.0
cam_auto.clip_end = 1000.0
ob_auto_camera = bpy.data.objects.new('AutoCamera', cam_auto)
scene.collection.objects.link(ob_auto_camera)
ob_auto_camera.location = (0.195045, -0.212054, 0.151536)
ob_auto_camera.rotation_euler = (1.09748, -7.21219e-08, 0.694738)
scene.camera = ob_auto_camera
light_auto_sun = bpy.data.lights.new('AutoSun', 'SUN')
light_auto_sun.energy = 3.0
light_auto_sun.angle = 0.0523599
ob_auto_sun = bpy.data.objects.new('AutoSun', light_auto_sun)
scene.collection.objects.link(ob_auto_sun)
ob_auto_sun.rotation_euler = (0.872665, 0.174533, 0.523599)
bpy.context.view_layer.update()
